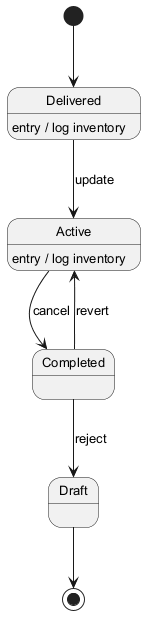

The diagram above was rendered by PlantUML. Its source (embedded in the PNG):
@startuml
skinparam monochrome true
skinparam defaultFontSize 13
[*] --> Delivered
Delivered --> Active : update
Delivered : entry / log inventory
Active --> Completed : cancel
Active : entry / log inventory
Completed --> Draft : reject
Completed --> Active : revert
Draft --> [*]
@enduml